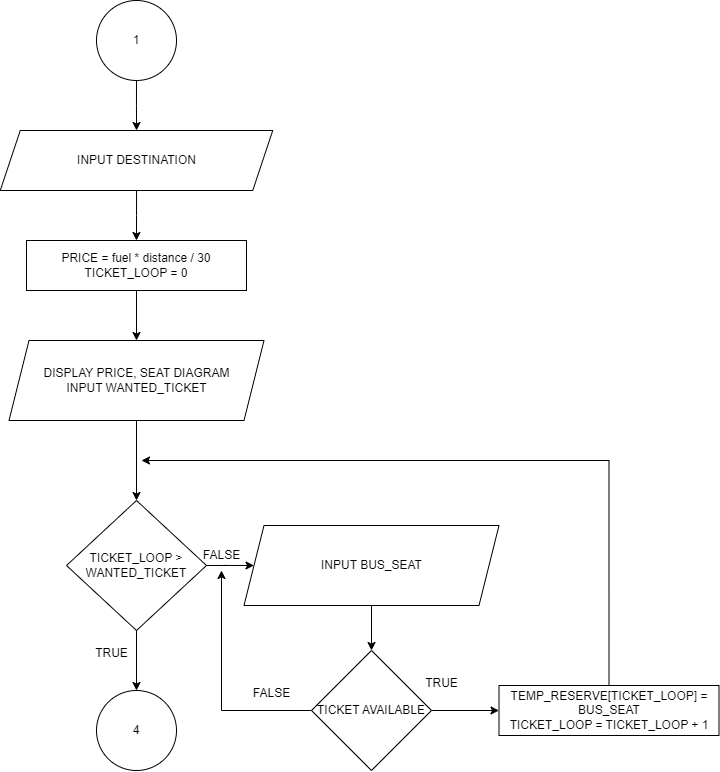

The diagram above was exported from draw.io. Its source (the exported page's mxGraphModel, read from the mxfile embedded in the PNG):
<mxGraphModel dx="866" dy="526" grid="1" gridSize="10" guides="1" tooltips="1" connect="1" arrows="1" fold="1" page="1" pageScale="1" pageWidth="827" pageHeight="1169" math="0" shadow="0">
  <root>
    <mxCell id="WIyWlLk6GJQsqaUBKTNV-0" />
    <mxCell id="WIyWlLk6GJQsqaUBKTNV-1" parent="WIyWlLk6GJQsqaUBKTNV-0" />
    <mxCell id="Oy6fof68-NH3crbnRb11-25" value="" style="edgeStyle=orthogonalEdgeStyle;rounded=0;orthogonalLoop=1;jettySize=auto;html=1;" edge="1" parent="WIyWlLk6GJQsqaUBKTNV-1" source="Oy6fof68-NH3crbnRb11-0" target="Oy6fof68-NH3crbnRb11-1">
      <mxGeometry relative="1" as="geometry" />
    </mxCell>
    <mxCell id="Oy6fof68-NH3crbnRb11-0" value="INPUT DESTINATION" style="shape=parallelogram;perimeter=parallelogramPerimeter;whiteSpace=wrap;html=1;fixedSize=1;" vertex="1" parent="WIyWlLk6GJQsqaUBKTNV-1">
      <mxGeometry x="88.75" y="290" width="272.5" height="60" as="geometry" />
    </mxCell>
    <mxCell id="Oy6fof68-NH3crbnRb11-24" value="" style="edgeStyle=orthogonalEdgeStyle;rounded=0;orthogonalLoop=1;jettySize=auto;html=1;" edge="1" parent="WIyWlLk6GJQsqaUBKTNV-1" source="Oy6fof68-NH3crbnRb11-1" target="Oy6fof68-NH3crbnRb11-2">
      <mxGeometry relative="1" as="geometry" />
    </mxCell>
    <mxCell id="Oy6fof68-NH3crbnRb11-1" value="PRICE = fuel * distance / 30&lt;div&gt;TICKET_LOOP = 0&lt;/div&gt;" style="rounded=0;whiteSpace=wrap;html=1;" vertex="1" parent="WIyWlLk6GJQsqaUBKTNV-1">
      <mxGeometry x="115" y="400" width="220" height="50" as="geometry" />
    </mxCell>
    <mxCell id="Oy6fof68-NH3crbnRb11-27" style="edgeStyle=orthogonalEdgeStyle;rounded=0;orthogonalLoop=1;jettySize=auto;html=1;exitX=0.5;exitY=1;exitDx=0;exitDy=0;entryX=0.5;entryY=0;entryDx=0;entryDy=0;" edge="1" parent="WIyWlLk6GJQsqaUBKTNV-1" source="Oy6fof68-NH3crbnRb11-2" target="Oy6fof68-NH3crbnRb11-11">
      <mxGeometry relative="1" as="geometry" />
    </mxCell>
    <mxCell id="Oy6fof68-NH3crbnRb11-2" value="DISPLAY PRICE, SEAT DIAGRAM&lt;div&gt;INPUT WANTED_TICKET&lt;/div&gt;" style="shape=parallelogram;perimeter=parallelogramPerimeter;whiteSpace=wrap;html=1;fixedSize=1;" vertex="1" parent="WIyWlLk6GJQsqaUBKTNV-1">
      <mxGeometry x="97.5" y="500" width="255" height="80" as="geometry" />
    </mxCell>
    <mxCell id="Oy6fof68-NH3crbnRb11-20" style="edgeStyle=orthogonalEdgeStyle;rounded=0;orthogonalLoop=1;jettySize=auto;html=1;exitX=1;exitY=0.5;exitDx=0;exitDy=0;entryX=0;entryY=0.5;entryDx=0;entryDy=0;" edge="1" parent="WIyWlLk6GJQsqaUBKTNV-1" source="Oy6fof68-NH3crbnRb11-3" target="Oy6fof68-NH3crbnRb11-19">
      <mxGeometry relative="1" as="geometry" />
    </mxCell>
    <mxCell id="Oy6fof68-NH3crbnRb11-29" style="edgeStyle=orthogonalEdgeStyle;rounded=0;orthogonalLoop=1;jettySize=auto;html=1;exitX=0;exitY=0.5;exitDx=0;exitDy=0;" edge="1" parent="WIyWlLk6GJQsqaUBKTNV-1" source="Oy6fof68-NH3crbnRb11-3" target="Oy6fof68-NH3crbnRb11-14">
      <mxGeometry relative="1" as="geometry" />
    </mxCell>
    <mxCell id="Oy6fof68-NH3crbnRb11-3" value="TICKET AVAILABLE" style="rhombus;whiteSpace=wrap;html=1;" vertex="1" parent="WIyWlLk6GJQsqaUBKTNV-1">
      <mxGeometry x="400" y="810" width="120" height="120" as="geometry" />
    </mxCell>
    <mxCell id="Oy6fof68-NH3crbnRb11-13" style="edgeStyle=orthogonalEdgeStyle;rounded=0;orthogonalLoop=1;jettySize=auto;html=1;exitX=1;exitY=0.5;exitDx=0;exitDy=0;entryX=0;entryY=0.5;entryDx=0;entryDy=0;" edge="1" parent="WIyWlLk6GJQsqaUBKTNV-1" source="Oy6fof68-NH3crbnRb11-11" target="Oy6fof68-NH3crbnRb11-12">
      <mxGeometry relative="1" as="geometry" />
    </mxCell>
    <mxCell id="Oy6fof68-NH3crbnRb11-18" style="edgeStyle=orthogonalEdgeStyle;rounded=0;orthogonalLoop=1;jettySize=auto;html=1;exitX=0.5;exitY=1;exitDx=0;exitDy=0;entryX=0.5;entryY=0;entryDx=0;entryDy=0;" edge="1" parent="WIyWlLk6GJQsqaUBKTNV-1" source="Oy6fof68-NH3crbnRb11-11" target="Oy6fof68-NH3crbnRb11-17">
      <mxGeometry relative="1" as="geometry" />
    </mxCell>
    <mxCell id="Oy6fof68-NH3crbnRb11-11" value="TICKET_LOOP &amp;gt; WANTED_TICKET" style="rhombus;whiteSpace=wrap;html=1;" vertex="1" parent="WIyWlLk6GJQsqaUBKTNV-1">
      <mxGeometry x="155" y="660" width="140" height="130" as="geometry" />
    </mxCell>
    <mxCell id="Oy6fof68-NH3crbnRb11-16" style="edgeStyle=orthogonalEdgeStyle;rounded=0;orthogonalLoop=1;jettySize=auto;html=1;exitX=0.5;exitY=1;exitDx=0;exitDy=0;entryX=0.5;entryY=0;entryDx=0;entryDy=0;" edge="1" parent="WIyWlLk6GJQsqaUBKTNV-1" source="Oy6fof68-NH3crbnRb11-12" target="Oy6fof68-NH3crbnRb11-3">
      <mxGeometry relative="1" as="geometry" />
    </mxCell>
    <mxCell id="Oy6fof68-NH3crbnRb11-12" value="INPUT BUS_SEAT" style="shape=parallelogram;perimeter=parallelogramPerimeter;whiteSpace=wrap;html=1;fixedSize=1;" vertex="1" parent="WIyWlLk6GJQsqaUBKTNV-1">
      <mxGeometry x="332.5" y="685" width="255" height="80" as="geometry" />
    </mxCell>
    <mxCell id="Oy6fof68-NH3crbnRb11-14" value="FALSE" style="text;html=1;align=center;verticalAlign=middle;resizable=0;points=[];autosize=1;strokeColor=none;fillColor=none;" vertex="1" parent="WIyWlLk6GJQsqaUBKTNV-1">
      <mxGeometry x="280" y="700" width="60" height="30" as="geometry" />
    </mxCell>
    <mxCell id="Oy6fof68-NH3crbnRb11-17" value="4" style="ellipse;whiteSpace=wrap;html=1;aspect=fixed;" vertex="1" parent="WIyWlLk6GJQsqaUBKTNV-1">
      <mxGeometry x="185" y="850" width="80" height="80" as="geometry" />
    </mxCell>
    <mxCell id="Oy6fof68-NH3crbnRb11-28" style="edgeStyle=orthogonalEdgeStyle;rounded=0;orthogonalLoop=1;jettySize=auto;html=1;exitX=0.5;exitY=0;exitDx=0;exitDy=0;" edge="1" parent="WIyWlLk6GJQsqaUBKTNV-1" source="Oy6fof68-NH3crbnRb11-19">
      <mxGeometry relative="1" as="geometry">
        <mxPoint x="230" y="620" as="targetPoint" />
        <Array as="points">
          <mxPoint x="698" y="620" />
        </Array>
      </mxGeometry>
    </mxCell>
    <mxCell id="Oy6fof68-NH3crbnRb11-19" value="TEMP_RESERVE[TICKET_LOOP] = BUS_SEAT&lt;div&gt;TICKET_LOOP = TICKET_LOOP + 1&lt;/div&gt;" style="rounded=0;whiteSpace=wrap;html=1;" vertex="1" parent="WIyWlLk6GJQsqaUBKTNV-1">
      <mxGeometry x="587.5" y="845" width="220" height="50" as="geometry" />
    </mxCell>
    <mxCell id="Oy6fof68-NH3crbnRb11-30" value="TRUE" style="text;html=1;align=center;verticalAlign=middle;resizable=0;points=[];autosize=1;strokeColor=none;fillColor=none;" vertex="1" parent="WIyWlLk6GJQsqaUBKTNV-1">
      <mxGeometry x="500" y="828" width="60" height="30" as="geometry" />
    </mxCell>
    <mxCell id="Oy6fof68-NH3crbnRb11-31" value="FALSE" style="text;html=1;align=center;verticalAlign=middle;resizable=0;points=[];autosize=1;strokeColor=none;fillColor=none;" vertex="1" parent="WIyWlLk6GJQsqaUBKTNV-1">
      <mxGeometry x="330" y="838" width="60" height="30" as="geometry" />
    </mxCell>
    <mxCell id="Oy6fof68-NH3crbnRb11-32" value="TRUE" style="text;html=1;align=center;verticalAlign=middle;resizable=0;points=[];autosize=1;strokeColor=none;fillColor=none;" vertex="1" parent="WIyWlLk6GJQsqaUBKTNV-1">
      <mxGeometry x="170" y="798" width="60" height="30" as="geometry" />
    </mxCell>
    <mxCell id="Oy6fof68-NH3crbnRb11-34" value="" style="edgeStyle=orthogonalEdgeStyle;rounded=0;orthogonalLoop=1;jettySize=auto;html=1;" edge="1" parent="WIyWlLk6GJQsqaUBKTNV-1" source="Oy6fof68-NH3crbnRb11-33" target="Oy6fof68-NH3crbnRb11-0">
      <mxGeometry relative="1" as="geometry" />
    </mxCell>
    <mxCell id="Oy6fof68-NH3crbnRb11-33" value="1" style="ellipse;whiteSpace=wrap;html=1;aspect=fixed;" vertex="1" parent="WIyWlLk6GJQsqaUBKTNV-1">
      <mxGeometry x="185" y="160" width="80" height="80" as="geometry" />
    </mxCell>
  </root>
</mxGraphModel>